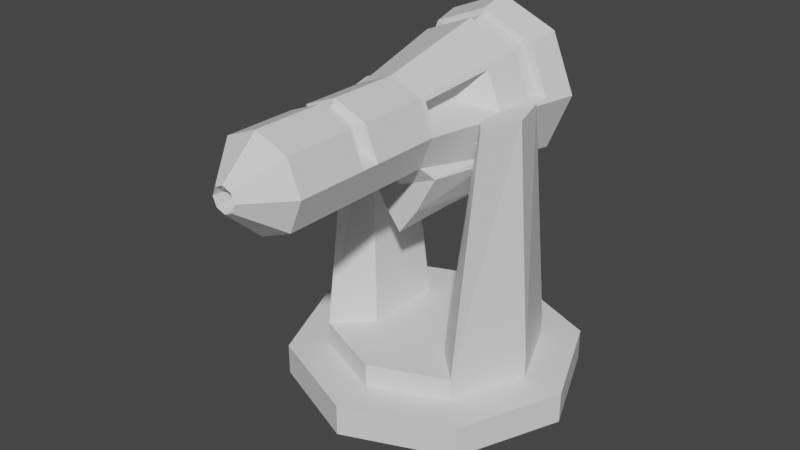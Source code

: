 # Source: turret.blend  (saved by Blender 2.80.75; exported with 4.5.12 LTS)
import bpy
from mathutils import Matrix  # noqa: F401  (used for matrix-valued properties, if any)

bpy.ops.wm.read_factory_settings(use_empty=True)
scene = bpy.context.scene
scene.name = 'Scene'

# ---- collections
col_collection = bpy.data.collections.new('Collection'); scene.collection.children.link(col_collection)

# ---- materials (node trees are filled in below, after node groups)
mat_mat_turret_base = bpy.data.materials.new('mat_turret_base')
mat_mat_turret_base.use_transparent_shadow = False
mat_mat_turret_rotator = bpy.data.materials.new('mat_turret_rotator')
mat_mat_turret_rotator.use_transparent_shadow = False
mat_mat_turret_head = bpy.data.materials.new('mat_turret_head')
mat_mat_turret_head.use_transparent_shadow = False

# ---- material node trees
mat_mat_turret_base.use_nodes = True; mat_mat_turret_base.node_tree.nodes.clear()
_N = mat_mat_turret_base.node_tree.nodes; _L = mat_mat_turret_base.node_tree.links
n0 = _N.new('ShaderNodeOutputMaterial'); n0.name = 'Material Output'; n0.location = (300, 300)
n1 = _N.new('ShaderNodeBsdfPrincipled'); n1.name = 'Principled BSDF'; n1.location = (10, 300)
n1.distribution = 'GGX'
n1.subsurface_method = 'BURLEY'
n1.inputs[3].default_value = 1.45
n1.inputs[27].default_value = (0.0, 0.0, 0.0, 1.0)
n1.inputs[28].default_value = 1.0
_L.new(n1.outputs[0], n0.inputs[0])
n0.is_active_output = True
mat_mat_turret_rotator.use_nodes = True; mat_mat_turret_rotator.node_tree.nodes.clear()
_N = mat_mat_turret_rotator.node_tree.nodes; _L = mat_mat_turret_rotator.node_tree.links
n0 = _N.new('ShaderNodeOutputMaterial'); n0.name = 'Material Output'; n0.location = (300, 300)
n1 = _N.new('ShaderNodeBsdfPrincipled'); n1.name = 'Principled BSDF'; n1.location = (10, 300)
n1.distribution = 'GGX'
n1.subsurface_method = 'BURLEY'
n1.inputs[3].default_value = 1.45
n1.inputs[27].default_value = (0.0, 0.0, 0.0, 1.0)
n1.inputs[28].default_value = 1.0
_L.new(n1.outputs[0], n0.inputs[0])
n0.is_active_output = True
mat_mat_turret_head.use_nodes = True; mat_mat_turret_head.node_tree.nodes.clear()
_N = mat_mat_turret_head.node_tree.nodes; _L = mat_mat_turret_head.node_tree.links
n0 = _N.new('ShaderNodeOutputMaterial'); n0.name = 'Material Output'; n0.location = (300, 300)
n1 = _N.new('ShaderNodeBsdfPrincipled'); n1.name = 'Principled BSDF'; n1.location = (10, 300)
n1.distribution = 'GGX'
n1.subsurface_method = 'BURLEY'
n1.inputs[3].default_value = 1.45
n1.inputs[27].default_value = (0.0, 0.0, 0.0, 1.0)
n1.inputs[28].default_value = 1.0
_L.new(n1.outputs[0], n0.inputs[0])
n0.is_active_output = True

# ---- world
world_world = bpy.data.worlds.new('World'); scene.world = world_world
world_world.use_nodes = True; world_world.node_tree.nodes.clear()
_N = world_world.node_tree.nodes; _L = world_world.node_tree.links
n0 = _N.new('ShaderNodeOutputWorld'); n0.name = 'World Output'; n0.location = (300, 300)
n1 = _N.new('ShaderNodeBackground'); n1.name = 'Background'; n1.location = (10, 300)
n1.inputs[0].default_value = (0.05088, 0.05088, 0.05088, 1.0)
_L.new(n1.outputs[0], n0.inputs[0])
n0.is_active_output = True
world_world.color = (0.05088, 0.05088, 0.05088)
world_world.use_sun_shadow = False
world_world.sun_shadow_jitter_overblur = 0.0

# ---- meshes
me_cylinder = bpy.data.meshes.new('Cylinder')
me_cylinder.from_pydata([(4.614e-07, -1.416, -0.1526), (3.333e-07, -1.023, 0.1526), (-1.001, -1.001, -0.1526), (-0.7233, -0.7233, 0.1526), (-1.416, -3.995e-07, -0.1526), (-1.023, -2.777e-07, 0.1526), (-1.001, 1.001, -0.1526), (-0.7233, 0.7233, 0.1526), (-3.376e-07, 1.416, -0.1526), (-2.412e-07, 1.023, 0.1526), (1.001, 1.001, -0.1526), (0.7233, 0.7233, 0.1526), (1.416, 4.445e-07, -0.1526), (1.023, 3.164e-07, 0.1526), (1.001, -1.001, -0.1526), (0.7233, -0.7233, 0.1526), (-1.001, -1.001, 0.1526), (4.614e-07, -1.416, 0.1526), (-1.416, -3.995e-07, 0.1526), (-1.001, 1.001, 0.1526), (-3.376e-07, 1.416, 0.1526), (1.001, 1.001, 0.1526), (1.416, 4.445e-07, 0.1526), (1.001, -1.001, 0.1526), (8.44e-08, 1.933e-08, 0.1526)], [], [(0, 17, 16, 2), (2, 16, 18, 4), (4, 18, 19, 6), (6, 19, 20, 8), (8, 20, 21, 10), (10, 21, 22, 12), (12, 22, 23, 14), (14, 23, 17, 0), (0, 2, 4, 6, 8, 10, 12, 14), (1, 3, 16, 17), (3, 5, 18, 16), (5, 7, 19, 18), (7, 9, 20, 19), (9, 11, 21, 20), (11, 13, 22, 21), (13, 15, 23, 22), (15, 1, 17, 23), (24, 13, 11, 9), (1, 15, 13, 24), (5, 24, 9, 7), (3, 1, 24, 5)])
_uv = me_cylinder.uv_layers.new(name='UVMap')
_uv.uv.foreach_set('vector', [1.0, 0.5, 1.0, 1.0, 0.875, 1.0, 0.875, 0.5, 0.875, 0.5, 0.875, 1.0, 0.75, 1.0, 0.75, 0.5, 0.75, 0.5, 0.75, 1.0, 0.625, 1.0, 0.625, 0.5, 0.625, 0.5, 0.625, 1.0, 0.5, 1.0, 0.5, 0.5, 0.5, 0.5, 0.5, 1.0, 0.375, 1.0, 0.375, 0.5, 0.375, 0.5, 0.375, 1.0, 0.25, 1.0, 0.25, 0.5, 0.25, 0.5, 0.25, 1.0, 0.125, 1.0, 0.125, 0.5, 0.125, 0.5, 0.125, 1.0, 0.0, 1.0, 0.0, 0.5, 0.75, 0.49, 0.9197, 0.4197, 0.99, 0.25, 0.9197, 0.08029, 0.75, 0.01, 0.5803, 0.08029, 0.51, 0.25, 0.5803, 0.4197, 0.25, 0.4234, 0.3726, 0.3726, 0.4197, 0.4197, 0.25, 0.49, 0.3726, 0.3726, 0.4234, 0.25, 0.49, 0.25, 0.4197, 0.4197, 0.4234, 0.25, 0.3726, 0.1274, 0.4197, 0.08029, 0.49, 0.25, 0.3726, 0.1274, 0.25, 0.07663, 0.25, 0.01, 0.4197, 0.08029, 0.25, 0.07663, 0.1274, 0.1274, 0.08029, 0.08029, 0.25, 0.01, 0.1274, 0.1274, 0.07663, 0.25, 0.01, 0.25, 0.08029, 0.08029, 0.07663, 0.25, 0.1274, 0.3726, 0.08029, 0.4197, 0.01, 0.25, 0.1274, 0.3726, 0.25, 0.4234, 0.25, 0.49, 0.08029, 0.4197, 0.25, 0.25, 0.07663, 0.25, 0.1274, 0.1274, 0.25, 0.07663, 0.25, 0.4234, 0.1274, 0.3726, 0.07663, 0.25, 0.25, 0.25, 0.4234, 0.25, 0.25, 0.25, 0.25, 0.07663, 0.3726, 0.1274, 0.3726, 0.3726, 0.25, 0.4234, 0.25, 0.25, 0.4234, 0.25])
me_cylinder.materials.append(mat_mat_turret_base)
me_cylinder.use_remesh_preserve_volume = False
me_cylinder.use_remesh_preserve_attributes = False
me_cylinder.use_mirror_vertex_groups = False
me_cylinder.update()
me_cylinder_001 = bpy.data.meshes.new('Cylinder.001')
me_cylinder_001.from_pydata([(3.333e-07, -1.023, 0.1526), (-0.7233, -0.7233, 0.1526), (-1.023, -2.777e-07, 0.1526), (-0.7233, 0.7233, 0.1526), (-2.412e-07, 1.023, 0.1526), (0.7233, 0.7233, 0.1526), (1.023, 3.164e-07, 0.1526), (0.7233, -0.7233, 0.1526), (-0.403, -0.403, 0.3791), (1.784e-07, -0.57, 0.3791), (-0.723, -0.4033, 2.614), (-0.403, 0.403, 0.3791), (-1.082e-07, 0.57, 0.3791), (0.403, 0.403, 0.3791), (-0.8468, -2.463e-07, 2.614), (0.403, -0.403, 0.3791), (-0.7233, -0.7233, 0.3791), (3.333e-07, -1.023, 0.3791), (-1.023, -2.777e-07, 0.3791), (-0.7233, 0.7233, 0.3791), (-2.412e-07, 1.023, 0.3791), (0.7233, 0.7233, 0.3791), (1.023, 3.164e-07, 0.3791), (0.7233, -0.7233, 0.3791), (-0.723, 0.4033, 2.614), (0.8468, 2.652e-07, 2.614), (0.723, 0.4033, 2.614), (0.723, -0.4033, 2.614), (-0.5906, 0.2247, 2.614), (-0.5906, -0.2247, 2.614), (0.5906, -0.2247, 2.614), (0.5906, 0.2247, 2.614)], [], [(2, 1, 16, 18), (9, 15, 13, 12, 11, 8), (7, 6, 22, 23), (5, 4, 20, 21), (3, 2, 18, 19), (1, 0, 17, 16), (0, 7, 23, 17), (6, 5, 21, 22), (4, 3, 19, 20), (9, 8, 16, 17), (18, 16, 10, 14), (8, 11, 28, 29), (11, 12, 20, 19), (12, 13, 21, 20), (31, 30, 27, 25, 26), (29, 28, 24, 14, 10), (15, 9, 17, 23), (15, 23, 27, 30), (16, 8, 29, 10), (22, 21, 26, 25), (13, 15, 30, 31), (21, 13, 31, 26), (19, 18, 14, 24), (23, 22, 25, 27), (11, 19, 24, 28)])
_uv = me_cylinder_001.uv_layers.new(name='UVMap')
_uv.uv.foreach_set('vector', [0.4234, 0.25, 0.3726, 0.3726, 0.3726, 0.3726, 0.4234, 0.25, 0.25, 0.3466, 0.1817, 0.3183, 0.1817, 0.1817, 0.25, 0.1534, 0.3183, 0.1817, 0.3183, 0.3183, 0.1274, 0.3726, 0.07663, 0.25, 0.07663, 0.25, 0.1274, 0.3726, 0.1274, 0.1274, 0.25, 0.07663, 0.25, 0.07663, 0.1274, 0.1274, 0.3726, 0.1274, 0.4234, 0.25, 0.4234, 0.25, 0.3726, 0.1274, 0.3726, 0.3726, 0.25, 0.4234, 0.25, 0.4234, 0.3726, 0.3726, 0.25, 0.4234, 0.1274, 0.3726, 0.1274, 0.3726, 0.25, 0.4234, 0.07663, 0.25, 0.1274, 0.1274, 0.1274, 0.1274, 0.07663, 0.25, 0.25, 0.07663, 0.3726, 0.1274, 0.3726, 0.1274, 0.25, 0.07663, 0.25, 0.3466, 0.3183, 0.3183, 0.3726, 0.3726, 0.25, 0.4234, 0.4234, 0.25, 0.3726, 0.3726, 0.3726, 0.3726, 0.4234, 0.25, 0.3183, 0.3183, 0.3183, 0.1817, 0.3183, 0.1817, 0.3183, 0.3183, 0.3183, 0.1817, 0.25, 0.1534, 0.25, 0.07663, 0.3726, 0.1274, 0.25, 0.1534, 0.1817, 0.1817, 0.1274, 0.1274, 0.25, 0.07663, 0.1817, 0.1817, 0.1817, 0.3183, 0.1274, 0.3726, 0.07663, 0.25, 0.1274, 0.1274, 0.3183, 0.3183, 0.3183, 0.1817, 0.3726, 0.1274, 0.4234, 0.25, 0.3726, 0.3726, 0.1817, 0.3183, 0.25, 0.3466, 0.25, 0.4234, 0.1274, 0.3726, 0.1817, 0.3183, 0.1274, 0.3726, 0.1274, 0.3726, 0.1817, 0.3183, 0.3726, 0.3726, 0.3183, 0.3183, 0.3183, 0.3183, 0.3726, 0.3726, 0.07663, 0.25, 0.1274, 0.1274, 0.1274, 0.1274, 0.07663, 0.25, 0.1817, 0.1817, 0.1817, 0.3183, 0.1817, 0.3183, 0.1817, 0.1817, 0.1274, 0.1274, 0.1817, 0.1817, 0.1817, 0.1817, 0.1274, 0.1274, 0.3726, 0.1274, 0.4234, 0.25, 0.4234, 0.25, 0.3726, 0.1274, 0.1274, 0.3726, 0.07663, 0.25, 0.07663, 0.25, 0.1274, 0.3726, 0.3183, 0.1817, 0.3726, 0.1274, 0.3726, 0.1274, 0.3183, 0.1817])
me_cylinder_001.materials.append(mat_mat_turret_rotator)
me_cylinder_001.use_remesh_preserve_volume = False
me_cylinder_001.use_remesh_preserve_attributes = False
me_cylinder_001.use_mirror_vertex_groups = False
me_cylinder_001.update()
me_cylinder_002 = bpy.data.meshes.new('Cylinder.002')
me_cylinder_002.from_pydata([(0.6727, 2.237e-07, 0.103), (-0.6727, -2.237e-07, 0.103), (0.6727, -0.07284, 0.07284), (-0.6727, -0.07284, 0.07284), (0.6727, -0.103, 1.776e-15), (-0.6727, -0.103, -9.005e-09), (0.6727, -0.07284, -0.07284), (-0.6727, -0.07284, -0.07284), (0.6727, 2.327e-07, -0.103), (-0.6727, -2.147e-07, -0.103), (0.6727, 0.07284, -0.07284), (-0.6727, 0.07284, -0.07284), (0.6727, 0.103, 5.731e-09), (-0.6727, 0.103, -3.274e-09), (0.6727, 0.07284, 0.07284), (-0.6727, 0.07284, 0.07284)], [], [(0, 1, 3, 2), (2, 3, 5, 4), (4, 5, 7, 6), (6, 7, 9, 8), (8, 9, 11, 10), (10, 11, 13, 12), (3, 1, 15, 13, 11, 9, 7, 5), (12, 13, 15, 14), (14, 15, 1, 0), (0, 2, 4, 6, 8, 10, 12, 14)])
_uv = me_cylinder_002.uv_layers.new(name='UVMap')
_uv.uv.foreach_set('vector', [1.0, 0.5, 1.0, 1.0, 0.875, 1.0, 0.875, 0.5, 0.875, 0.5, 0.875, 1.0, 0.75, 1.0, 0.75, 0.5, 0.75, 0.5, 0.75, 1.0, 0.625, 1.0, 0.625, 0.5, 0.625, 0.5, 0.625, 1.0, 0.5, 1.0, 0.5, 0.5, 0.5, 0.5, 0.5, 1.0, 0.375, 1.0, 0.375, 0.5, 0.375, 0.5, 0.375, 1.0, 0.25, 1.0, 0.25, 0.5, 0.4197, 0.4197, 0.25, 0.49, 0.08029, 0.4197, 0.01, 0.25, 0.08029, 0.08029, 0.25, 0.01, 0.4197, 0.08029, 0.49, 0.25, 0.25, 0.5, 0.25, 1.0, 0.125, 1.0, 0.125, 0.5, 0.125, 0.5, 0.125, 1.0, 0.0, 1.0, 0.0, 0.5, 0.75, 0.49, 0.9197, 0.4197, 0.99, 0.25, 0.9197, 0.08029, 0.75, 0.01, 0.5803, 0.08029, 0.51, 0.25, 0.5803, 0.4197])
me_cylinder_002.materials.append(mat_mat_turret_base)
me_cylinder_002.use_remesh_preserve_volume = False
me_cylinder_002.use_remesh_preserve_attributes = False
me_cylinder_002.use_mirror_vertex_groups = False
me_cylinder_002.update()
me_cylinder_003 = bpy.data.meshes.new('Cylinder.003')
me_cylinder_003.from_pydata([(2.605e-07, -0.6575, 0.4326), (-4.191e-07, 1.041, 0.6499), (-0.328, -0.6173, 0.2742), (-0.4595, 1.041, 0.4595), (-0.4258, -0.6173, 0.03805), (-0.6499, 1.041, 1.634e-07), (-0.3775, -0.5407, -0.427), (-0.4595, 1.041, -0.4595), (2.614e-07, -0.5406, -0.5826), (-3.658e-07, 1.041, -0.6499), (0.3775, -0.5407, -0.427), (0.4595, 1.041, -0.4595), (0.4258, -0.6173, 0.03805), (0.6499, 1.041, 2.265e-07), (0.328, -0.6173, 0.2742), (0.4595, 1.041, 0.4595), (-0.5488, 0.8925, 0.5488), (-3.541e-07, 0.8925, 0.7761), (-0.7761, 0.8925, 1.182e-07), (-0.5102, 0.855, -0.5597), (-2.719e-07, 0.8549, -0.7718), (0.5102, 0.855, -0.5597), (0.7761, 0.8925, 1.614e-07), (0.5488, 0.8925, 0.5488), (-0.3248, 0.8413, 0.3248), (-3.332e-07, 0.8413, 0.4594), (-0.4594, 0.8413, 1.077e-07), (-0.3248, 0.8413, -0.3248), (-2.955e-07, 0.8413, -0.4594), (0.3248, 0.8413, -0.3248), (0.4594, 0.8413, 1.523e-07), (0.3248, 0.8413, 0.3248), (9.817e-07, -2.504, 0.1147), (-0.08114, -2.504, 0.08114), (-0.1147, -2.504, 3.124e-07), (-0.08114, -2.504, -0.08114), (9.923e-07, -2.504, -0.1147), (0.08114, -2.504, -0.08114), (0.1147, -2.504, 3.197e-07), (0.08114, -2.504, 0.08114), (9.722e-07, -2.48, 0.1381), (-0.09763, -2.48, 0.09763), (-0.1381, -2.48, 3.12e-07), (-0.09763, -2.48, -0.09763), (9.842e-07, -2.48, -0.1381), (0.09763, -2.48, -0.09763), (0.1381, -2.48, 3.197e-07), (0.09763, -2.48, 0.09763), (2.777e-07, -0.7026, 0.07736), (-0.0547, -0.7026, 0.0547), (-0.07736, -0.7026, 5.508e-07), (-0.0547, -0.7026, -0.0547), (2.848e-07, -0.7026, -0.07736), (0.0547, -0.7026, -0.0547), (0.07736, -0.7026, 5.557e-07), (0.0547, -0.7026, 0.0547), (0.3059, -1.158, 0.3059), (-0.4326, -1.158, 1.626e-07), (0.3059, -1.158, -0.3059), (4.553e-07, -1.158, 0.4326), (-0.3059, -1.158, -0.3059), (6.88e-07, -1.658, -0.4326), (-0.3059, -1.658, -0.3059), (0.4326, -1.658, 1.866e-07), (0.3059, -1.658, -0.3059), (-0.4326, -1.658, 1.626e-07), (-0.3059, -1.658, 0.3059), (6.501e-07, -1.658, 0.4326), (0.3059, -1.658, 0.3059), (0.4326, -1.158, 1.866e-07), (-0.3059, -1.158, 0.3059), (4.931e-07, -1.158, -0.4326), (-0.5488, 0.8925, -0.5488), (-0.3059, -0.6575, -0.3059), (2.983e-07, -0.6575, -0.4326), (-2.862e-07, 0.8925, -0.7761), (0.3059, -0.6575, -0.3059), (0.5488, 0.8925, -0.5488), (-2.602e-07, 0.8443, -1.034), (2.732e-07, -0.5512, -1.034), (-0.2529, 0.8444, -0.9168), (-0.1871, -0.5513, -0.7841), (0.1871, -0.5513, -0.7841), (0.2529, 0.8444, -0.9168), (-4.679e-08, 0.1175, 0.6044), (-0.4368, 0.0773, 0.383), (-0.5797, 0.0773, 0.03805), (-0.4273, 0.1175, -0.4273), (0.4273, 0.1175, -0.4273), (0.5797, 0.0773, 0.03805), (0.4368, 0.0773, 0.383), (-0.4438, 0.1571, -0.4933), (0.4438, 0.1571, -0.4933), (6.474e-09, 0.1466, -1.034), (-0.22, 0.1466, -0.8505), (0.22, 0.1466, -0.8505), (-0.4273, 0.1175, 0.4273), (-0.3059, -0.6575, 0.3059), (-0.4326, -0.6575, 1.626e-07), (-0.6044, 0.1175, 1.404e-07), (0.6044, 0.1175, 1.74e-07), (0.4326, -0.6575, 1.866e-07), (0.3059, -0.6575, 0.3059), (0.4273, 0.1175, 0.4273), (-0.2084, -0.1043, 0.2786), (-0.1565, -0.4357, 0.2267), (-0.2031, -0.4357, 0.114), (-0.2766, -0.1043, 0.114), (0.2766, -0.1043, 0.114), (0.2031, -0.4357, 0.114), (0.1565, -0.4357, 0.2267), (0.2084, -0.1043, 0.2786), (0.3059, -2.158, 0.3059), (-0.4326, -2.158, 1.626e-07), (0.3059, -2.158, -0.3059), (8.45e-07, -2.158, 0.4326), (-0.3059, -2.158, -0.3059), (0.4326, -2.158, 1.866e-07), (-0.3059, -2.158, 0.3059), (8.828e-07, -2.158, -0.4326), (-1.626e-07, 0.4099, 0.668), (-2.385e-07, 0.6002, 0.7124), (-0.5038, 0.6002, 0.5038), (-0.4724, 0.4099, 0.4724), (-0.6981, 0.6004, 0.03199), (-0.6558, 0.4097, 0.03199), (-0.5083, 0.6342, -0.5083), (-0.4678, 0.3759, -0.4678), (0.5083, 0.6342, -0.5083), (0.4678, 0.3759, -0.4678), (0.6981, 0.6004, 0.03199), (0.6558, 0.4097, 0.03199), (0.5038, 0.6002, 0.5038), (0.4724, 0.4099, 0.4724), (-0.4881, 0.6224, -0.5376), (-0.4659, 0.3897, -0.5155), (0.4881, 0.6224, -0.5376), (0.4659, 0.3897, -0.5155), (-1.713e-07, 0.6118, -1.034), (-8.242e-08, 0.3792, -1.034), (-0.242, 0.6118, -0.8947), (-0.231, 0.3792, -0.8726), (0.242, 0.6118, -0.8947), (0.231, 0.3792, -0.8726), (-0.7188, 0.6342, 1.256e-07), (-0.6616, 0.3759, 1.33e-07), (0.7188, 0.6342, 1.656e-07), (0.6616, 0.3759, 1.698e-07), (0.4678, 0.3759, 0.4678), (-1.492e-07, 0.3759, 0.6616), (0.5083, 0.6342, 0.5083), (-2.517e-07, 0.6342, 0.7188), (-0.4678, 0.3759, 0.4678), (-0.5083, 0.6342, 0.5083), (-1.649e-07, 0.4236, 0.6217), (-2.299e-07, 0.5865, 0.6596), (-0.4312, 0.5865, 0.481), (-0.4043, 0.4236, 0.4542), (0.4312, 0.5865, 0.481), (0.4043, 0.4236, 0.4542), (-0.5976, 0.5867, 0.07723), (-0.5614, 0.4234, 0.07723), (0.5975, 0.5867, 0.07723), (0.5614, 0.4234, 0.07723), (-0.3059, -1.325, -0.3059), (-0.3059, -1.491, -0.3059), (-0.2932, -1.375, 0.09031), (-0.2932, -1.441, 0.09031), (-0.2142, -1.375, 0.2809), (-0.2142, -1.441, 0.2809), (5.476e-07, -1.375, 0.3696), (5.731e-07, -1.441, 0.3696), (0.2142, -1.375, 0.2809), (0.2142, -1.441, 0.2809), (0.2932, -1.375, 0.09031), (0.2932, -1.441, 0.09031), (0.3059, -1.325, -0.3059), (0.3059, -1.491, -0.3059), (6.23e-07, -1.491, -0.4326), (5.581e-07, -1.325, -0.4326), (-0.4326, -1.325, 1.626e-07), (-0.4326, -1.491, 1.626e-07), (0.4326, -1.325, 1.866e-07), (0.4326, -1.491, 1.866e-07), (0.3059, -1.491, 0.3059), (0.3059, -1.325, 0.3059), (5.852e-07, -1.491, 0.4326), (5.203e-07, -1.325, 0.4326), (-0.3059, -1.491, 0.3059), (-0.3059, -1.325, 0.3059)], [], [(151, 17, 16, 153), (153, 16, 18, 144), (144, 18, 72, 126), (8, 6, 81, 79), (10, 8, 79, 82), (128, 77, 22, 146), (1, 15, 31, 25), (146, 22, 23, 150), (150, 23, 17, 151), (117, 112, 47, 46), (1, 3, 16, 17), (3, 5, 18, 16), (5, 7, 72, 18), (7, 9, 75, 72), (9, 11, 77, 75), (11, 13, 22, 77), (13, 15, 23, 22), (15, 1, 17, 23), (24, 25, 31, 30, 29, 28, 27, 26), (13, 11, 29, 30), (9, 7, 27, 28), (5, 3, 24, 26), (15, 13, 30, 31), (11, 9, 28, 29), (7, 5, 26, 27), (3, 1, 25, 24), (34, 35, 51, 50), (118, 113, 42, 41), (119, 114, 45, 44), (112, 115, 40, 47), (115, 118, 41, 40), (113, 116, 43, 42), (114, 117, 46, 45), (116, 119, 44, 43), (33, 32, 40, 41), (34, 33, 41, 42), (35, 34, 42, 43), (36, 35, 43, 44), (37, 36, 44, 45), (38, 37, 45, 46), (39, 38, 46, 47), (32, 39, 47, 40), (48, 49, 50, 51, 52, 53, 54, 55), (32, 33, 49, 48), (39, 32, 48, 55), (37, 38, 54, 53), (35, 36, 52, 51), (33, 34, 50, 49), (38, 39, 55, 54), (36, 37, 53, 52), (101, 102, 56, 69), (97, 98, 57, 70), (74, 76, 58, 71), (102, 0, 59, 56), (0, 97, 70, 59), (98, 73, 60, 57), (76, 101, 69, 58), (73, 74, 71, 60), (164, 60, 71, 179), (180, 57, 60, 164), (189, 70, 57, 180), (187, 59, 70, 189), (185, 56, 59, 187), (182, 69, 56, 185), (176, 58, 69, 182), (179, 71, 58, 176), (91, 6, 73, 87), (6, 8, 74, 73), (20, 19, 72, 75), (8, 10, 76, 74), (21, 20, 75, 77), (136, 21, 77, 128), (140, 80, 78, 138), (138, 78, 83, 142), (20, 21, 83, 78), (19, 20, 78, 80), (134, 19, 80, 140), (92, 10, 82, 95), (137, 92, 95, 143), (6, 91, 94, 81), (79, 93, 95, 82), (81, 94, 93, 79), (10, 92, 88, 76), (135, 91, 87, 127), (102, 103, 84, 0), (14, 12, 109, 110), (76, 88, 100, 101), (98, 99, 87, 73), (89, 90, 111, 108), (0, 84, 96, 97), (85, 2, 97, 96), (2, 4, 98, 97), (4, 86, 99, 98), (89, 12, 101, 100), (12, 14, 102, 101), (14, 90, 103, 102), (90, 89, 100, 103), (86, 85, 96, 99), (109, 108, 111, 110), (105, 104, 107, 106), (86, 4, 106, 107), (2, 85, 104, 105), (85, 86, 107, 104), (90, 14, 110, 111), (12, 89, 108, 109), (4, 2, 105, 106), (62, 61, 119, 116), (64, 63, 117, 114), (65, 62, 116, 113), (67, 66, 118, 115), (68, 67, 115, 112), (61, 64, 114, 119), (66, 65, 113, 118), (63, 68, 112, 117), (19, 134, 126, 72), (134, 135, 127, 126), (21, 136, 142, 83), (136, 137, 143, 142), (91, 135, 141, 94), (135, 134, 140, 141), (93, 139, 143, 95), (139, 138, 142, 143), (94, 141, 139, 93), (141, 140, 138, 139), (92, 137, 129, 88), (137, 136, 128, 129), (103, 148, 149, 84), (121, 122, 156, 155), (100, 147, 148, 103), (120, 133, 159, 154), (88, 129, 147, 100), (129, 128, 146, 147), (99, 145, 127, 87), (145, 144, 126, 127), (96, 152, 145, 99), (130, 132, 158, 162), (84, 149, 152, 96), (123, 120, 154, 157), (125, 124, 144, 145), (130, 131, 147, 146), (133, 120, 149, 148), (121, 132, 150, 151), (131, 133, 148, 147), (132, 130, 146, 150), (123, 125, 145, 152), (124, 122, 153, 144), (120, 123, 152, 149), (122, 121, 151, 153), (159, 158, 155, 154), (163, 162, 158, 159), (157, 156, 160, 161), (154, 155, 156, 157), (125, 123, 157, 161), (132, 121, 155, 158), (124, 125, 161, 160), (122, 124, 160, 156), (133, 131, 163, 159), (131, 130, 162, 163), (61, 178, 177, 64), (178, 179, 176, 177), (64, 177, 183, 63), (177, 176, 182, 183), (63, 183, 184, 68), (175, 174, 172, 173), (68, 184, 186, 67), (173, 172, 170, 171), (67, 186, 188, 66), (171, 170, 168, 169), (66, 188, 181, 65), (169, 168, 166, 167), (65, 181, 165, 62), (181, 180, 164, 165), (62, 165, 178, 61), (165, 164, 179, 178), (167, 166, 180, 181), (174, 175, 183, 182), (175, 173, 184, 183), (172, 174, 182, 185), (173, 171, 186, 184), (170, 172, 185, 187), (171, 169, 188, 186), (168, 170, 187, 189), (169, 167, 181, 188), (166, 168, 189, 180)])
_uv = me_cylinder_003.uv_layers.new(name='UVMap')
_uv.uv.foreach_set('vector', [1.0, 0.9167, 1.0, 1.0, 0.875, 1.0, 0.875, 0.9167, 0.875, 0.9167, 0.875, 1.0, 0.75, 1.0, 0.75, 0.9167, 0.75, 0.9167, 0.75, 1.0, 0.625, 1.0, 0.625, 0.9167, 0.4999, 0.5128, 0.6146, 0.5128, 0.6146, 0.5128, 0.4999, 0.5128, 0.3854, 0.5128, 0.4999, 0.5128, 0.4999, 0.5128, 0.3854, 0.5128, 0.375, 0.9167, 0.375, 1.0, 0.25, 1.0, 0.25, 0.9167, 0.25, 0.4022, 0.1424, 0.3576, 0.1424, 0.3576, 0.25, 0.4022, 0.25, 0.9167, 0.25, 1.0, 0.125, 1.0, 0.125, 0.9167, 0.125, 0.9167, 0.125, 1.0, 0.0, 1.0, 0.0, 0.9167, 0.25, 0.5, 0.125, 0.5, 0.125, 0.5, 0.25, 0.5, 0.25, 0.4022, 0.3576, 0.3576, 0.4197, 0.4197, 0.25, 0.49, 0.3576, 0.3576, 0.4022, 0.25, 0.49, 0.25, 0.4197, 0.4197, 0.4022, 0.25, 0.3576, 0.1424, 0.4197, 0.08029, 0.49, 0.25, 0.3576, 0.1424, 0.25, 0.09777, 0.25, 0.01, 0.4197, 0.08029, 0.25, 0.09777, 0.1424, 0.1424, 0.08029, 0.08029, 0.25, 0.01, 0.1424, 0.1424, 0.09777, 0.25, 0.01, 0.25, 0.08029, 0.08029, 0.09777, 0.25, 0.1424, 0.3576, 0.08029, 0.4197, 0.01, 0.25, 0.1424, 0.3576, 0.25, 0.4022, 0.25, 0.49, 0.08029, 0.4197, 0.3576, 0.3576, 0.25, 0.4022, 0.1424, 0.3576, 0.09777, 0.25, 0.1424, 0.1424, 0.25, 0.09777, 0.3576, 0.1424, 0.4022, 0.25, 0.09777, 0.25, 0.1424, 0.1424, 0.1424, 0.1424, 0.09777, 0.25, 0.25, 0.09777, 0.3576, 0.1424, 0.3576, 0.1424, 0.25, 0.09777, 0.4022, 0.25, 0.3576, 0.3576, 0.3576, 0.3576, 0.4022, 0.25, 0.1424, 0.3576, 0.09777, 0.25, 0.09777, 0.25, 0.1424, 0.3576, 0.1424, 0.1424, 0.25, 0.09777, 0.25, 0.09777, 0.1424, 0.1424, 0.3576, 0.1424, 0.4022, 0.25, 0.4022, 0.25, 0.3576, 0.1424, 0.3576, 0.3576, 0.25, 0.4022, 0.25, 0.4022, 0.3576, 0.3576, 0.9495, 0.25, 0.891, 0.109, 0.891, 0.109, 0.9495, 0.25, 0.875, 0.5, 0.75, 0.5, 0.75, 0.5, 0.875, 0.5, 0.5, 0.5, 0.375, 0.5, 0.375, 0.5, 0.5, 0.5, 0.125, 0.5, 0.0, 0.5, 0.0, 0.5, 0.125, 0.5, 1.0, 0.5, 0.875, 0.5, 0.875, 0.5, 1.0, 0.5, 0.75, 0.5, 0.625, 0.5, 0.625, 0.5, 0.75, 0.5, 0.375, 0.5, 0.25, 0.5, 0.25, 0.5, 0.375, 0.5, 0.625, 0.5, 0.5, 0.5, 0.5, 0.5, 0.625, 0.5, 0.891, 0.391, 0.75, 0.4495, 0.75, 0.49, 0.9197, 0.4197, 0.9495, 0.25, 0.891, 0.391, 0.9197, 0.4197, 0.99, 0.25, 0.891, 0.109, 0.9495, 0.25, 0.99, 0.25, 0.9197, 0.08029, 0.75, 0.05055, 0.891, 0.109, 0.9197, 0.08029, 0.75, 0.01, 0.609, 0.109, 0.75, 0.05055, 0.75, 0.01, 0.5803, 0.08029, 0.5505, 0.25, 0.609, 0.109, 0.5803, 0.08029, 0.51, 0.25, 0.609, 0.391, 0.5505, 0.25, 0.51, 0.25, 0.5803, 0.4197, 0.75, 0.4495, 0.609, 0.391, 0.5803, 0.4197, 0.75, 0.49, 0.75, 0.4495, 0.891, 0.391, 0.9495, 0.25, 0.891, 0.109, 0.75, 0.05055, 0.609, 0.109, 0.5505, 0.25, 0.609, 0.391, 0.75, 0.4495, 0.891, 0.391, 0.891, 0.391, 0.75, 0.4495, 0.609, 0.391, 0.75, 0.4495, 0.75, 0.4495, 0.609, 0.391, 0.609, 0.109, 0.5505, 0.25, 0.5505, 0.25, 0.609, 0.109, 0.891, 0.109, 0.75, 0.05055, 0.75, 0.05055, 0.891, 0.109, 0.891, 0.391, 0.9495, 0.25, 0.9495, 0.25, 0.891, 0.391, 0.5505, 0.25, 0.609, 0.391, 0.609, 0.391, 0.5505, 0.25, 0.75, 0.05055, 0.609, 0.109, 0.609, 0.109, 0.75, 0.05055, 0.25, 0.5, 0.125, 0.5, 0.125, 0.5, 0.25, 0.5, 0.875, 0.5, 0.75, 0.5, 0.75, 0.5, 0.875, 0.5, 0.5, 0.5, 0.375, 0.5, 0.375, 0.5, 0.5, 0.5, 0.125, 0.5, 0.0, 0.5, 0.0, 0.5, 0.125, 0.5, 1.0, 0.5, 0.875, 0.5, 0.875, 0.5, 1.0, 0.5, 0.75, 0.5, 0.625, 0.5, 0.625, 0.5, 0.75, 0.5, 0.375, 0.5, 0.25, 0.5, 0.25, 0.5, 0.375, 0.5, 0.625, 0.5, 0.5, 0.5, 0.5, 0.5, 0.625, 0.5, 0.5417, 0.5, 0.5, 0.5, 0.5, 0.5, 0.5417, 0.5, 0.6667, 0.5, 0.625, 0.5, 0.625, 0.5, 0.6667, 0.5, 0.7917, 0.5, 0.75, 0.5, 0.75, 0.5, 0.7917, 0.5, 0.9167, 0.5, 0.875, 0.5, 0.875, 0.5, 0.9167, 0.5, 0.04167, 0.5, 0.0, 0.5, 0.0, 0.5, 0.04167, 0.5, 0.1667, 0.5, 0.125, 0.5, 0.125, 0.5, 0.1667, 0.5, 0.2917, 0.5, 0.25, 0.5, 0.25, 0.5, 0.2917, 0.5, 0.4167, 0.5, 0.375, 0.5, 0.375, 0.5, 0.4167, 0.5, 0.6157, 0.75, 0.6146, 0.5128, 0.625, 0.5, 0.625, 0.75, 0.6146, 0.5128, 0.4999, 0.5128, 0.5, 0.5, 0.625, 0.5, 0.5001, 0.9872, 0.6168, 0.9872, 0.625, 1.0, 0.5, 1.0, 0.4999, 0.5128, 0.3854, 0.5128, 0.375, 0.5, 0.5, 0.5, 0.3832, 0.9872, 0.5001, 0.9872, 0.5, 1.0, 0.375, 1.0, 0.3836, 0.9082, 0.3832, 0.9872, 0.375, 1.0, 0.375, 0.9167, 0.6164, 0.9082, 0.6168, 0.9872, 0.5001, 0.9872, 0.5, 0.9082, 0.5, 0.9082, 0.5001, 0.9872, 0.3832, 0.9872, 0.3836, 0.9082, 0.5001, 0.9872, 0.3832, 0.9872, 0.3832, 0.9872, 0.5001, 0.9872, 0.6168, 0.9872, 0.5001, 0.9872, 0.5001, 0.9872, 0.6168, 0.9872, 0.6164, 0.9082, 0.6168, 0.9872, 0.6168, 0.9872, 0.6164, 0.9082, 0.3843, 0.75, 0.3854, 0.5128, 0.3854, 0.5128, 0.3843, 0.75, 0.3839, 0.8291, 0.3843, 0.75, 0.3843, 0.75, 0.3839, 0.8291, 0.6146, 0.5128, 0.6157, 0.75, 0.6157, 0.75, 0.6146, 0.5128, 0.4999, 0.5128, 0.5, 0.75, 0.3843, 0.75, 0.3854, 0.5128, 0.6146, 0.5128, 0.6157, 0.75, 0.5, 0.75, 0.4999, 0.5128, 0.3854, 0.5128, 0.3843, 0.75, 0.375, 0.75, 0.375, 0.5, 0.6161, 0.8291, 0.6157, 0.75, 0.625, 0.75, 0.625, 0.8333, 0.125, 0.5, 0.125, 0.75, 0.0, 0.75, 0.0, 0.5, 0.1398, 0.513, 0.2352, 0.513, 0.2352, 0.513, 0.1398, 0.513, 0.375, 0.5, 0.375, 0.75, 0.25, 0.75, 0.25, 0.5, 0.75, 0.5, 0.75, 0.75, 0.625, 0.75, 0.625, 0.5, 0.2384, 0.737, 0.1366, 0.737, 0.1366, 0.737, 0.2384, 0.737, 1.0, 0.5, 1.0, 0.75, 0.875, 0.75, 0.875, 0.5, 0.8634, 0.737, 0.8602, 0.513, 0.875, 0.5, 0.875, 0.75, 0.8602, 0.513, 0.7648, 0.513, 0.75, 0.5, 0.875, 0.5, 0.7648, 0.513, 0.7616, 0.737, 0.75, 0.75, 0.75, 0.5, 0.2384, 0.737, 0.2352, 0.513, 0.25, 0.5, 0.25, 0.75, 0.2352, 0.513, 0.1398, 0.513, 0.125, 0.5, 0.25, 0.5, 0.1398, 0.513, 0.1366, 0.737, 0.125, 0.75, 0.125, 0.5, 0.1366, 0.737, 0.2384, 0.737, 0.25, 0.75, 0.125, 0.75, 0.7616, 0.737, 0.8634, 0.737, 0.875, 0.75, 0.75, 0.75, 0.2352, 0.513, 0.2384, 0.737, 0.1366, 0.737, 0.1398, 0.513, 0.8602, 0.513, 0.8634, 0.737, 0.7616, 0.737, 0.7648, 0.513, 0.7616, 0.737, 0.7648, 0.513, 0.7648, 0.513, 0.7616, 0.737, 0.8602, 0.513, 0.8634, 0.737, 0.8634, 0.737, 0.8602, 0.513, 0.8634, 0.737, 0.7616, 0.737, 0.7616, 0.737, 0.8634, 0.737, 0.1366, 0.737, 0.1398, 0.513, 0.1398, 0.513, 0.1366, 0.737, 0.2352, 0.513, 0.2384, 0.737, 0.2384, 0.737, 0.2352, 0.513, 0.7648, 0.513, 0.8602, 0.513, 0.8602, 0.513, 0.7648, 0.513, 0.625, 0.5, 0.5, 0.5, 0.5, 0.5, 0.625, 0.5, 0.375, 0.5, 0.25, 0.5, 0.25, 0.5, 0.375, 0.5, 0.75, 0.5, 0.625, 0.5, 0.625, 0.5, 0.75, 0.5, 1.0, 0.5, 0.875, 0.5, 0.875, 0.5, 1.0, 0.5, 0.125, 0.5, 0.0, 0.5, 0.0, 0.5, 0.125, 0.5, 0.5, 0.5, 0.375, 0.5, 0.375, 0.5, 0.5, 0.5, 0.875, 0.5, 0.75, 0.5, 0.75, 0.5, 0.875, 0.5, 0.25, 0.5, 0.125, 0.5, 0.125, 0.5, 0.25, 0.5, 0.6168, 0.9872, 0.6164, 0.9082, 0.625, 0.9167, 0.625, 1.0, 0.6164, 0.9082, 0.6161, 0.8291, 0.625, 0.8333, 0.625, 0.9167, 0.3832, 0.9872, 0.3836, 0.9082, 0.3836, 0.9082, 0.3832, 0.9872, 0.3836, 0.9082, 0.3839, 0.8291, 0.3839, 0.8291, 0.3836, 0.9082, 0.6157, 0.75, 0.6161, 0.8291, 0.6161, 0.8291, 0.6157, 0.75, 0.6161, 0.8291, 0.6164, 0.9082, 0.6164, 0.9082, 0.6161, 0.8291, 0.5, 0.75, 0.5, 0.8291, 0.3839, 0.8291, 0.3843, 0.75, 0.5, 0.8291, 0.5, 0.9082, 0.3836, 0.9082, 0.3839, 0.8291, 0.6157, 0.75, 0.6161, 0.8291, 0.5, 0.8291, 0.5, 0.75, 0.6161, 0.8291, 0.6164, 0.9082, 0.5, 0.9082, 0.5, 0.8291, 0.3843, 0.75, 0.3839, 0.8291, 0.375, 0.8333, 0.375, 0.75, 0.3839, 0.8291, 0.3836, 0.9082, 0.375, 0.9167, 0.375, 0.8333, 0.125, 0.75, 0.125, 0.8333, 0.0, 0.8333, 0.0, 0.75, 1.0, 0.9058, 0.8749, 0.9058, 0.8749, 0.9058, 1.0, 0.9058, 0.25, 0.75, 0.25, 0.8333, 0.125, 0.8333, 0.125, 0.75, 9.643e-05, 0.8442, 0.1251, 0.8442, 0.1251, 0.8442, 9.643e-05, 0.8442, 0.375, 0.75, 0.375, 0.8333, 0.25, 0.8333, 0.25, 0.75, 0.375, 0.8333, 0.375, 0.9167, 0.25, 0.9167, 0.25, 0.8333, 0.75, 0.75, 0.75, 0.8333, 0.625, 0.8333, 0.625, 0.75, 0.75, 0.8333, 0.75, 0.9167, 0.625, 0.9167, 0.625, 0.8333, 0.875, 0.75, 0.875, 0.8333, 0.75, 0.8333, 0.75, 0.75, 0.242, 0.9058, 0.1249, 0.9058, 0.1249, 0.9058, 0.242, 0.9058, 1.0, 0.75, 1.0, 0.8333, 0.875, 0.8333, 0.875, 0.75, 0.8751, 0.8442, 0.9999, 0.8442, 0.9999, 0.8442, 0.8751, 0.8442, 0.7583, 0.8442, 0.758, 0.9058, 0.75, 0.9167, 0.75, 0.8333, 0.242, 0.9058, 0.2417, 0.8442, 0.25, 0.8333, 0.25, 0.9167, 0.1251, 0.8442, 9.643e-05, 0.8442, 0.0, 0.8333, 0.125, 0.8333, -9.503e-05, 0.9058, 0.1249, 0.9058, 0.125, 0.9167, 0.0, 0.9167, 0.2417, 0.8442, 0.1251, 0.8442, 0.125, 0.8333, 0.25, 0.8333, 0.1249, 0.9058, 0.242, 0.9058, 0.25, 0.9167, 0.125, 0.9167, 0.8751, 0.8442, 0.7583, 0.8442, 0.75, 0.8333, 0.875, 0.8333, 0.758, 0.9058, 0.8749, 0.9058, 0.875, 0.9167, 0.75, 0.9167, 0.9999, 0.8442, 0.8751, 0.8442, 0.875, 0.8333, 1.0, 0.8333, 0.8749, 0.9058, 1.0, 0.9058, 1.0, 0.9167, 0.875, 0.9167, 0.1251, 0.8442, 0.1249, 0.9058, -9.503e-05, 0.9058, 9.643e-05, 0.8442, 0.2417, 0.8442, 0.242, 0.9058, 0.1249, 0.9058, 0.1251, 0.8442, 0.8751, 0.8442, 0.8749, 0.9058, 0.758, 0.9058, 0.7583, 0.8442, 0.9999, 0.8442, 1.0, 0.9058, 0.8749, 0.9058, 0.8751, 0.8442, 0.7583, 0.8442, 0.8751, 0.8442, 0.8751, 0.8442, 0.7583, 0.8442, 0.1249, 0.9058, -9.503e-05, 0.9058, -9.503e-05, 0.9058, 0.1249, 0.9058, 0.758, 0.9058, 0.7583, 0.8442, 0.7583, 0.8442, 0.758, 0.9058, 0.8749, 0.9058, 0.758, 0.9058, 0.758, 0.9058, 0.8749, 0.9058, 0.1251, 0.8442, 0.2417, 0.8442, 0.2417, 0.8442, 0.1251, 0.8442, 0.2417, 0.8442, 0.242, 0.9058, 0.242, 0.9058, 0.2417, 0.8442, 0.5, 0.5, 0.4583, 0.5, 0.4583, 0.5, 0.5, 0.5, 0.4583, 0.5, 0.4167, 0.5, 0.4167, 0.5, 0.4583, 0.5, 0.375, 0.5, 0.3333, 0.5, 0.3333, 0.5, 0.375, 0.5, 0.3333, 0.5, 0.2917, 0.5, 0.2917, 0.5, 0.3333, 0.5, 0.25, 0.5, 0.2083, 0.5, 0.2083, 0.5, 0.25, 0.5, 0.1992, 0.5, 0.1758, 0.5, 0.1758, 0.5, 0.1992, 0.5, 0.125, 0.5, 0.08333, 0.5, 0.08333, 0.5, 0.125, 0.5, 0.0742, 0.5, 0.0508, 0.5, 0.0508, 0.5, 0.0742, 0.5, 1.0, 0.5, 0.9583, 0.5, 0.9583, 0.5, 1.0, 0.5, 0.9492, 0.5, 0.9258, 0.5, 0.9258, 0.5, 0.9492, 0.5, 0.875, 0.5, 0.8333, 0.5, 0.8333, 0.5, 0.875, 0.5, 0.8242, 0.5, 0.8008, 0.5, 0.8008, 0.5, 0.8242, 0.5, 0.75, 0.5, 0.7083, 0.5, 0.7083, 0.5, 0.75, 0.5, 0.7083, 0.5, 0.6667, 0.5, 0.6667, 0.5, 0.7083, 0.5, 0.625, 0.5, 0.5833, 0.5, 0.5833, 0.5, 0.625, 0.5, 0.5833, 0.5, 0.5417, 0.5, 0.5417, 0.5, 0.5833, 0.5, 0.8242, 0.5, 0.8008, 0.5, 0.7917, 0.5, 0.8333, 0.5, 0.1758, 0.5, 0.1992, 0.5, 0.2083, 0.5, 0.1667, 0.5, 0.1992, 0.5, 0.1992, 0.5, 0.2083, 0.5, 0.2083, 0.5, 0.1758, 0.5, 0.1758, 0.5, 0.1667, 0.5, 0.1667, 0.5, 0.0742, 0.5, 0.0742, 0.5, 0.08333, 0.5, 0.08333, 0.5, 0.0508, 0.5, 0.0508, 0.5, 0.04167, 0.5, 0.04167, 0.5, 0.9492, 0.5, 0.9492, 0.5, 0.9583, 0.5, 0.9583, 0.5, 0.9258, 0.5, 0.9258, 0.5, 0.9167, 0.5, 0.9167, 0.5, 0.8242, 0.5, 0.8242, 0.5, 0.8333, 0.5, 0.8333, 0.5, 0.8008, 0.5, 0.8008, 0.5, 0.7917, 0.5, 0.7917, 0.5])
me_cylinder_003.materials.append(mat_mat_turret_head)
me_cylinder_003.use_remesh_preserve_volume = False
me_cylinder_003.use_remesh_preserve_attributes = False
me_cylinder_003.use_mirror_vertex_groups = False
me_cylinder_003.update()

# ---- objects
ob_base = bpy.data.objects.new('Base', me_cylinder)
ob_rotator = bpy.data.objects.new('Rotator', me_cylinder_001)
ob_axel = bpy.data.objects.new('Axel', me_cylinder_002)
ob_gun = bpy.data.objects.new('Gun', me_cylinder_003)

# ---- transforms, parenting, visibility, modifiers, constraints
ob_base.location = (0.0, 0.0, 0.0)
ob_base.lineart.crease_threshold = 0.0
ob_rotator.location = (0.0, 0.0, 0.000989)
ob_rotator.lineart.crease_threshold = 0.0
ob_axel.parent = ob_rotator
ob_axel.matrix_parent_inverse = Matrix(((1.0, -0.0, 0.0, -0.0), (-0.0, 1.0, -0.0, 0.0), (0.0, -0.0, 1.0, -0.000989), (-0.0, 0.0, -0.0, 1.0)))
ob_axel.location = (0.0, 0.0, 2.342)
ob_axel.lineart.crease_threshold = 0.0
ob_gun.parent = ob_axel
ob_gun.matrix_parent_inverse = Matrix(((1.0, -0.0, 0.0, -0.0), (-0.0, 1.0, -0.0, 0.0), (0.0, -0.0, 1.0, -2.342), (-0.0, 0.0, -0.0, 1.0)))
ob_gun.location = (0.0, 0.0, 2.562)
ob_gun.lineart.crease_threshold = 0.0

# ---- collection membership
col_collection.objects.link(ob_base)
col_collection.objects.link(ob_rotator)
col_collection.objects.link(ob_axel)
col_collection.objects.link(ob_gun)

# ---- scene / render settings (as saved in the file)
scene.frame_start = 1; scene.frame_end = 250; scene.frame_set(1)
scene.render.engine = 'BLENDER_EEVEE_NEXT'
scene.cycles.use_denoising = False
scene.cycles.samples = 128
scene.cycles.sampling_pattern = 'TABULATED_SOBOL'
scene.cycles.use_adaptive_sampling = False
scene.cycles.use_light_tree = False
scene.view_settings.view_transform = 'Filmic'
bpy.context.view_layer.update()

# ---- added for rendering (the .blend has no active camera and no usable light): camera, sun
cam_auto = bpy.data.cameras.new('AutoCamera')
cam_auto.lens = 50.0
cam_auto.sensor_width = 36.0
cam_auto.clip_end = 1000.0
ob_auto_camera = bpy.data.objects.new('AutoCamera', cam_auto)
scene.collection.objects.link(ob_auto_camera)
ob_auto_camera.location = (5.51821, -7.16605, 6.00709)
ob_auto_camera.rotation_euler = (1.09748, -7.21219e-08, 0.694738)
scene.camera = ob_auto_camera
light_auto_sun = bpy.data.lights.new('AutoSun', 'SUN')
light_auto_sun.energy = 3.0
light_auto_sun.angle = 0.0523599
ob_auto_sun = bpy.data.objects.new('AutoSun', light_auto_sun)
scene.collection.objects.link(ob_auto_sun)
ob_auto_sun.rotation_euler = (0.872665, 0.174533, 0.523599)
bpy.context.view_layer.update()

